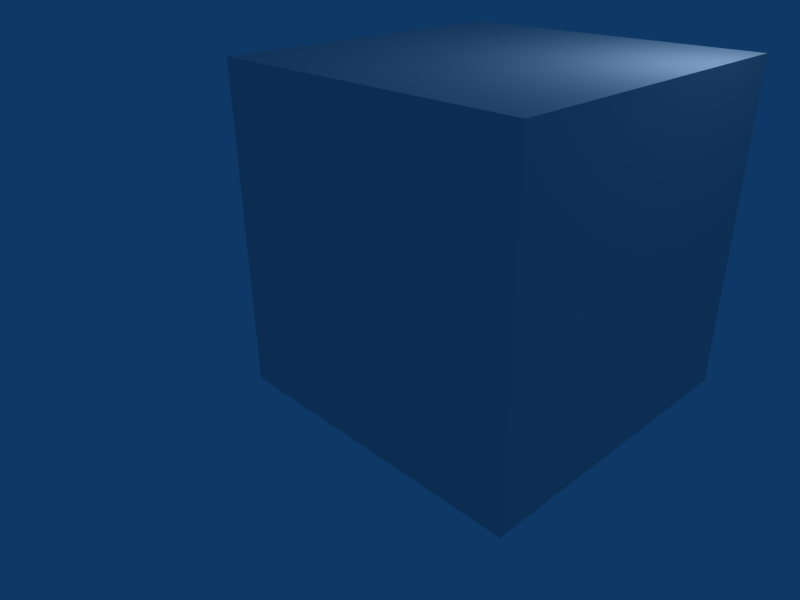 # Source: BlortBlock.blend  (saved by Blender 2.42.0; exported with 4.5.12 LTS)
import bpy
from mathutils import Matrix  # noqa: F401  (used for matrix-valued properties, if any)

bpy.ops.wm.read_factory_settings(use_empty=True)
scene = bpy.context.scene
scene.name = 'Scene'

# ---- collections
col_collection_1 = bpy.data.collections.new('Collection 1'); scene.collection.children.link(col_collection_1)

# ---- materials (node trees are filled in below, after node groups)
mat_material = bpy.data.materials.new('Material')
mat_material.alpha_threshold = 0.0
mat_material.roughness = 0.5
mat_material.line_color = (0.0, 0.0, 0.0, 1.0)

# ---- material node trees

# ---- world
world_world = bpy.data.worlds.new('World'); scene.world = world_world
world_world.color = (0.05656, 0.2208, 0.4)
world_world.use_sun_shadow = False
world_world.sun_shadow_jitter_overblur = 0.0
world_world.cycles.sampling_method = 'MANUAL'
world_world.cycles.sample_map_resolution = 256

# ---- cameras
cam_camera = bpy.data.cameras.new('Camera')
cam_camera.passepartout_alpha = 0.2
cam_camera.clip_end = 100.0
cam_camera.lens = 35.0
cam_camera.ortho_scale = 7.314
cam_camera.show_passepartout = False
cam_camera.show_safe_areas = True
cam_camera.dof.focus_distance = 0.0
cam_camera.dof.aperture_fstop = 128.0

# ---- lights
light_spot = bpy.data.lights.new('Spot', 'POINT')
light_spot.transmission_factor = 0.0
light_spot.cutoff_distance = 30.0
light_spot.energy = 100.0
light_spot.shadow_buffer_clip_start = 1.001
light_spot.shadow_soft_size = 1.0
light_spot.shadow_maximum_resolution = 0.006
light_spot.use_absolute_resolution = True
light_spot.cycles.use_multiple_importance_sampling = False

# ---- meshes
me_cube = bpy.data.meshes.new('Cube')
me_cube.from_pydata([(1.0, 1.0, -1.0), (1.0, -1.0, -1.0), (-1.0, -1.0, -1.0), (-1.0, 1.0, -1.0), (1.0, 1.0, 1.0), (1.0, -1.0, 1.0), (-1.0, -1.0, 1.0), (-1.0, 1.0, 1.0)], [], [(0, 1, 2, 3), (4, 7, 6, 5), (0, 4, 5, 1), (1, 5, 6, 2), (2, 6, 7, 3), (4, 0, 3, 7)])
_uv = me_cube.uv_layers.new(name='UVMap')
_uv.uv.foreach_set('vector', [0.03433, 0.9924, 0.0267, 0.5226, 0.4812, 0.515, 0.4888, 0.9924, 0.03433, 0.9924, 0.0267, 0.5226, 0.4812, 0.515, 0.4888, 0.9924, 0.03433, 0.9924, 0.0267, 0.5226, 0.4812, 0.515, 0.4888, 0.9924, 0.03433, 0.9924, 0.0267, 0.5226, 0.4812, 0.515, 0.4888, 0.9924, 0.03433, 0.9924, 0.0267, 0.5226, 0.4812, 0.515, 0.4888, 0.9924, 0.03433, 0.9924, 0.0267, 0.5226, 0.4812, 0.515, 0.4888, 0.9924])
_ca = me_cube.color_attributes.new('Col', 'BYTE_COLOR', 'CORNER')
_ca.data.foreach_set('color', [1.0, 1.0, 1.0, 1.0, 1.0, 1.0, 1.0, 1.0, 1.0, 1.0, 1.0, 1.0, 1.0, 1.0, 1.0, 1.0, 1.0, 1.0, 1.0, 1.0, 1.0, 1.0, 1.0, 1.0, 1.0, 1.0, 1.0, 1.0, 1.0, 1.0, 1.0, 1.0, 1.0, 1.0, 1.0, 1.0, 1.0, 1.0, 1.0, 1.0, 1.0, 1.0, 1.0, 1.0, 1.0, 1.0, 1.0, 1.0, 1.0, 1.0, 1.0, 1.0, 1.0, 1.0, 1.0, 1.0, 1.0, 1.0, 1.0, 1.0, 1.0, 1.0, 1.0, 1.0, 1.0, 1.0, 1.0, 1.0, 1.0, 1.0, 1.0, 1.0, 1.0, 1.0, 1.0, 1.0, 1.0, 1.0, 1.0, 1.0, 1.0, 1.0, 1.0, 1.0, 1.0, 1.0, 1.0, 1.0, 1.0, 1.0, 1.0, 1.0, 1.0, 1.0, 1.0, 1.0])
me_cube.materials.append(mat_material)
me_cube.use_remesh_preserve_volume = False
me_cube.use_remesh_preserve_attributes = False
me_cube.use_mirror_vertex_groups = False
me_cube.update()

# ---- objects
ob_cube = bpy.data.objects.new('Cube', me_cube)
ob_lamp = bpy.data.objects.new('Lamp', light_spot)
ob_camera = bpy.data.objects.new('Camera', cam_camera)

# ---- transforms, parenting, visibility, modifiers, constraints
ob_cube.location = (2.0, 0.0, 2.0)
ob_cube.scale = (2.0, 2.0, 2.0)
ob_cube.lock_rotations_4d = False
ob_cube.empty_display_type = 'ARROWS'
ob_cube.color = (0.0, 0.0, 0.0, 1.0)
ob_cube.lineart.crease_threshold = 0.0
ob_lamp.location = (4.076, 1.005, 5.904)
ob_lamp.rotation_euler = (0.6503, 0.05522, 1.866)
ob_lamp.lock_rotations_4d = False
ob_lamp.empty_display_type = 'ARROWS'
ob_lamp.color = (0.0, 0.0, 0.0, 0.0)
ob_lamp.lineart.crease_threshold = 0.0
ob_camera.location = (7.481, -6.508, 5.344)
ob_camera.rotation_euler = (1.109, 0.01082, 0.8149)
ob_camera.lock_rotations_4d = False
ob_camera.empty_display_type = 'ARROWS'
ob_camera.color = (0.0, 0.0, 0.0, 0.0)
ob_camera.display_type = 'WIRE'
ob_camera.lineart.crease_threshold = 0.0

# ---- collection membership
col_collection_1.objects.link(ob_cube)
col_collection_1.objects.link(ob_lamp)
col_collection_1.objects.link(ob_camera)

# ---- scene / render settings (as saved in the file)
scene.camera = ob_camera
scene.frame_start = 1; scene.frame_end = 250; scene.frame_set(1)
scene.render.engine = 'BLENDER_EEVEE_NEXT'
scene.render.image_settings.file_format = 'JPEG'
scene.render.image_settings.color_mode = 'RGB'
scene.render.image_settings.compression = 90
scene.render.resolution_x = 800
scene.render.resolution_y = 600
scene.render.pixel_aspect_x = 100.0
scene.render.pixel_aspect_y = 100.0
scene.render.fps = 25
scene.render.dither_intensity = 0.0
scene.render.use_compositing = False
scene.render.use_sequencer = False
scene.render.bake_bias = 0.0
scene.render.use_stamp_time = False
scene.render.use_stamp_date = False
scene.render.use_stamp_frame = False
scene.render.use_stamp_camera = False
scene.render.use_stamp_scene = False
scene.render.use_stamp_filename = False
scene.render.use_stamp_render_time = False
scene.render.stamp_font_size = 0
scene.cycles.use_denoising = False
scene.cycles.samples = 10
scene.cycles.sampling_pattern = 'TABULATED_SOBOL'
scene.cycles.light_sampling_threshold = 0.0
scene.cycles.use_adaptive_sampling = False
scene.cycles.use_light_tree = False
scene.cycles.blur_glossy = 0.0
scene.cycles.volume_bounces = 1
scene.cycles.pixel_filter_type = 'GAUSSIAN'
scene.cycles.sample_clamp_indirect = 0.0
scene.view_settings.view_transform = 'Raw'
bpy.context.view_layer.update()
